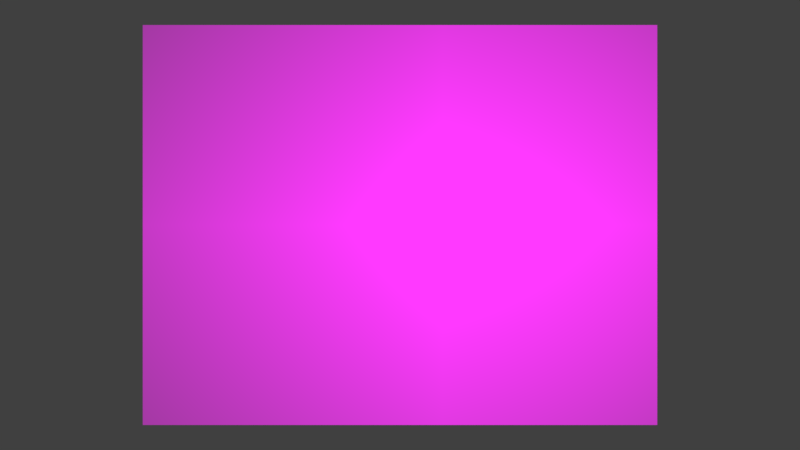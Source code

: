 # Source: sl.blend  (saved by Blender 2.78.0; exported with 4.5.12 LTS)
import bpy
from mathutils import Matrix  # noqa: F401  (used for matrix-valued properties, if any)

bpy.ops.wm.read_factory_settings(use_empty=True)
scene = bpy.context.scene
scene.name = 'Scene'

# ---- collections
col_collection_1 = bpy.data.collections.new('Collection 1'); scene.collection.children.link(col_collection_1)

# ---- images (referenced by path relative to the original .blend; pixels are not part of the script)
import os
ASSET_DIR = os.environ.get("B2B_ASSET_DIR", "")  # directory of the original .blend (textures are referenced by path, not embedded)
HERE = os.path.dirname(os.path.abspath(__file__))  # packed textures are extracted next to this script under _unpacked/

def load_image(name, relpath, width, height, colorspace="sRGB"):
    """Load a texture the original file referenced (path relative to the .blend, or extracted next to this script)."""
    p = next((c for c in (os.path.join(HERE, relpath), os.path.join(ASSET_DIR, relpath)) if relpath and os.path.exists(c)), "")
    if p:
        img = bpy.data.images.load(p, check_existing=True)
        img.name = name
    else:  # same state as the original file: an image datablock whose file is absent (Cycles renders it pink)
        img = bpy.data.images.new(name, width, height)
        img.source = "FILE"
        img.filepath = "//" + (relpath or name)
    img.colorspace_settings.name = colorspace
    return img
img_texturescom_woodfine0007_seamless_s_jpg_001 = load_image('TexturesCom_WoodFine0007_seamless_S.jpg.001', 'TexturesCom_WoodFine0007_seamless_S.jpg', 1024, 1024, 'sRGB')
img_texturescom_tilesornate0020_1_seamless_s_jpg = load_image('TexturesCom_TilesOrnate0020_1_seamless_S.jpg', 'TexturesCom_TilesOrnate0020_1_seamless_S.jpg', 1024, 1024, 'sRGB')
img_calibration_pattern_jpg = load_image('calibration_pattern.jpg', 'calibration_pattern.jpg', 1024, 1024, 'sRGB')

# ---- materials (node trees are filled in below, after node groups)
mat_material_002 = bpy.data.materials.new('Material.002')
mat_material_002.alpha_threshold = 0.0
mat_material_002.roughness = 0.5
mat_material_001 = bpy.data.materials.new('Material.001')
mat_material_001.alpha_threshold = 0.0
mat_material_001.roughness = 0.5
mat_material_000 = bpy.data.materials.new('Material.000')
mat_material_000.alpha_threshold = 0.0
mat_material_000.preview_render_type = 'FLAT'
mat_material_000.roughness = 0.5

# ---- material node trees
mat_material_002.use_nodes = True; mat_material_002.node_tree.nodes.clear()
_N = mat_material_002.node_tree.nodes; _L = mat_material_002.node_tree.links
n0 = _N.new('ShaderNodeOutputMaterial'); n0.name = 'Material Output'; n0.location = (300, 300)
n1 = _N.new('ShaderNodeBsdfDiffuse'); n1.name = 'Diffuse BSDF'; n1.location = (10, 300)
n2 = _N.new('ShaderNodeTexImage'); n2.name = 'Image Texture'; n2.location = (-302, 352)
n2.width = 202
n2.image = img_texturescom_woodfine0007_seamless_s_jpg_001
_L.new(n1.outputs[0], n0.inputs[0])
_L.new(n2.outputs[0], n1.inputs[0])
n0.is_active_output = True
mat_material_001.use_nodes = True; mat_material_001.node_tree.nodes.clear()
_N = mat_material_001.node_tree.nodes; _L = mat_material_001.node_tree.links
n0 = _N.new('ShaderNodeOutputMaterial'); n0.name = 'Material Output'; n0.location = (300, 300)
n1 = _N.new('ShaderNodeBsdfDiffuse'); n1.name = 'Diffuse BSDF'; n1.location = (23, 301)
n2 = _N.new('ShaderNodeTexCoord'); n2.name = 'Texture Coordinate'; n2.location = (-478, 356)
n3 = _N.new('ShaderNodeTexImage'); n3.name = 'Image Texture.001'; n3.location = (-247, 363)
n3.width = 181
n3.image = img_texturescom_tilesornate0020_1_seamless_s_jpg
_L.new(n1.outputs[0], n0.inputs[0])
_L.new(n2.outputs[0], n3.inputs[0])
_L.new(n3.outputs[0], n1.inputs[0])
n0.is_active_output = True
mat_material_000.use_nodes = True; mat_material_000.node_tree.nodes.clear()
_N = mat_material_000.node_tree.nodes; _L = mat_material_000.node_tree.links
n0 = _N.new('ShaderNodeOutputMaterial'); n0.name = 'Material Output'; n0.location = (300, 300)
n1 = _N.new('ShaderNodeTexCoord'); n1.name = 'Texture Coordinate'; n1.location = (-478, 356)
n2 = _N.new('ShaderNodeTexImage'); n2.name = 'Image Texture'; n2.location = (-246, 364)
n2.width = 207
n2.image = img_calibration_pattern_jpg
n3 = _N.new('ShaderNodeBsdfDiffuse'); n3.name = 'Diffuse BSDF'; n3.location = (56, 308)
_L.new(n3.outputs[0], n0.inputs[0])
_L.new(n1.outputs[0], n2.inputs[0])
n0.is_active_output = True

# ---- world
world_world = bpy.data.worlds.new('World'); scene.world = world_world
world_world.color = (0.05088, 0.05088, 0.05088)
world_world.use_sun_shadow = False
world_world.sun_shadow_jitter_overblur = 0.0
world_world.cycles.sampling_method = 'MANUAL'

# ---- cameras
cam_camera = bpy.data.cameras.new('Camera')
cam_camera.clip_end = 100.0
cam_camera.lens = 35.0
cam_camera.sensor_width = 32.0
cam_camera.sensor_height = 18.0
cam_camera.ortho_scale = 7.314
cam_camera.dof.focus_distance = 0.0

# ---- lights
light_point = bpy.data.lights.new('Point', 'POINT')
light_point.transmission_factor = 0.0
light_point.energy = 1.0
light_point.shadow_buffer_clip_start = 0.5
light_point.shadow_maximum_resolution = 0.006
light_point.use_absolute_resolution = True
light_point.use_nodes = True; light_point.node_tree.nodes.clear()
_N = light_point.node_tree.nodes; _L = light_point.node_tree.links
n0 = _N.new('ShaderNodeOutputLight'); n0.name = 'Lamp Output'; n0.location = (300, 300)
n1 = _N.new('ShaderNodeEmission'); n1.name = 'Emission'; n1.location = (10, 300)
n2 = _N.new('ShaderNodeLightFalloff'); n2.name = 'Light Falloff'; n2.location = (-550, 336)
n2.inputs[0].default_value = 3e+04
n3 = _N.new('ShaderNodeRGBCurve'); n3.name = 'RGB Curves'; n3.location = (-310, 409)
_c = n3.mapping.curves[3]
while len(_c.points) > 2: _c.points.remove(_c.points[-1])
_c.points[0].location = (0.0, 0.0); _c.points[0].handle_type = 'AUTO'
_c.points[1].location = (0.5, 0.3); _c.points[1].handle_type = 'AUTO'
_p = _c.points.new(1.0, 1.0); _p.handle_type = 'AUTO'
n3.mapping.update()
_L.new(n1.outputs[0], n0.inputs[0])
_L.new(n2.outputs[0], n3.inputs[1])
_L.new(n3.outputs[0], n1.inputs[1])
n0.is_active_output = True
light_lamp = bpy.data.lights.new('Lamp', 'POINT')
light_lamp.transmission_factor = 0.0
light_lamp.cutoff_distance = 30.0
light_lamp.energy = 1.0
light_lamp.shadow_buffer_clip_start = 1.001
light_lamp.shadow_maximum_resolution = 0.006
light_lamp.use_absolute_resolution = True
light_lamp.use_nodes = True; light_lamp.node_tree.nodes.clear()
_N = light_lamp.node_tree.nodes; _L = light_lamp.node_tree.links
n0 = _N.new('ShaderNodeCombineXYZ'); n0.name = 'Combine XYZ'; n0.location = (-694, 347)
n1 = _N.new('ShaderNodeMath'); n1.name = 'Math'; n1.location = (-863, 446)
n1.operation = 'DIVIDE'
n2 = _N.new('ShaderNodeTexCoord'); n2.name = 'Texture Coordinate'; n2.location = (-1240, 372)
n3 = _N.new('ShaderNodeMath'); n3.name = 'Math.001'; n3.location = (-849, 238)
n3.operation = 'DIVIDE'
n4 = _N.new('ShaderNodeSeparateXYZ'); n4.name = 'Separate XYZ'; n4.location = (-1055, 347)
n5 = _N.new('ShaderNodeEmission'); n5.name = 'Emission'; n5.location = (226, 250)
n6 = _N.new('ShaderNodeLightFalloff'); n6.name = 'Light Falloff'; n6.location = (-345, -2)
n6.inputs[0].default_value = 3e+04
n7 = _N.new('ShaderNodeOutputLight'); n7.name = 'Lamp Output'; n7.location = (431, 229)
n8 = _N.new('ShaderNodeRGBCurve'); n8.name = 'RGB Curves'; n8.location = (-151, 90)
_c = n8.mapping.curves[3]
while len(_c.points) > 2: _c.points.remove(_c.points[-1])
_c.points[0].location = (0.0, 0.0); _c.points[0].handle_type = 'AUTO'
_c.points[1].location = (0.5, 0.3); _c.points[1].handle_type = 'AUTO'
_p = _c.points.new(1.0, 1.0); _p.handle_type = 'AUTO'
n8.mapping.update()
n9 = _N.new('ShaderNodeMapping'); n9.name = 'Mapping'; n9.location = (-515, 402)
n9.inputs[1].default_value = (0.5, 0.5, 0.5)
n9.inputs[2].default_value = (0.0, 0.0, 3.142)
n9.inputs[3].default_value = (1.0, 1.3, 1.0)
n10 = _N.new('ShaderNodeTexImage'); n10.name = 'Image Texture'; n10.location = (-151, 384)
n10.width = 250
n10.image = None
n10.extension = 'CLIP'
n11 = _N.new('ShaderNodeVectorMath'); n11.name = 'Vector Math'; n11.location = (0, 0)
n11.operation = 'MAXIMUM'
n12 = _N.new('ShaderNodeVectorMath'); n12.name = 'Vector Math.001'; n12.location = (0, 0)
n12.operation = 'MINIMUM'
n12.inputs[1].default_value = (1.0, 1.0, 1.0)
_L.new(n5.outputs[0], n7.inputs[0])
_L.new(n10.outputs[0], n5.inputs[0])
_L.new(n2.outputs[1], n4.inputs[0])
_L.new(n0.outputs[0], n9.inputs[0])
_L.new(n4.outputs[0], n1.inputs[0])
_L.new(n4.outputs[2], n1.inputs[1])
_L.new(n4.outputs[1], n3.inputs[0])
_L.new(n4.outputs[2], n3.inputs[1])
_L.new(n1.outputs[0], n0.inputs[0])
_L.new(n3.outputs[0], n0.inputs[1])
_L.new(n4.outputs[2], n0.inputs[2])
_L.new(n6.outputs[0], n8.inputs[1])
_L.new(n8.outputs[0], n5.inputs[1])
_L.new(n11.outputs[0], n10.inputs[0])
_L.new(n12.outputs[0], n11.inputs[0])
_L.new(n9.outputs[0], n12.inputs[0])
n7.is_active_output = True

# ---- meshes
me_cube = bpy.data.meshes.new('Cube')
me_cube.from_pydata([(-1.0, -1.0, -1.0), (-1.0, -1.0, 1.0), (-1.0, 1.0, -1.0), (-1.0, 1.0, 1.0), (1.0, -1.0, -1.0), (1.0, -1.0, 1.0), (1.0, 1.0, -1.0), (1.0, 1.0, 1.0)], [], [(0, 1, 3, 2), (2, 3, 7, 6), (6, 7, 5, 4), (4, 5, 1, 0), (2, 6, 4, 0), (7, 3, 1, 5)])
_uv = me_cube.uv_layers.new(name='UVMap')
_uv.uv.foreach_set('vector', [0.5, 0.5, 0.25, 0.5, 0.25, 0.25, 0.5, 0.25, 0.75, 8.662e-05, 0.9999, 8.659e-05, 0.9999, 0.25, 0.75, 0.25, 0.75, 0.25, 0.9999, 0.25, 0.9999, 0.5, 0.75, 0.5, 0.75, 0.5, 0.9999, 0.5, 0.9999, 0.75, 0.75, 0.75, 0.5, 0.25, 0.75, 0.25, 0.75, 0.5, 0.5, 0.5, 8.665e-05, 0.25, 0.25, 0.25, 0.25, 0.5, 8.659e-05, 0.5])
me_cube.materials.append(mat_material_002)
me_cube.use_remesh_preserve_volume = False
me_cube.use_remesh_preserve_attributes = False
me_cube.use_mirror_vertex_groups = False
me_cube.update()
me_plane = bpy.data.meshes.new('Plane')
me_plane.from_pydata([(-1.0, -1.0, 0.0), (1.0, -1.0, 0.0), (-1.0, 1.0, 0.0), (1.0, 1.0, 0.0)], [], [(0, 1, 3, 2)])
me_plane.materials.append(mat_material_001)
me_plane.use_remesh_preserve_volume = False
me_plane.use_remesh_preserve_attributes = False
me_plane.use_mirror_vertex_groups = False
me_plane.update()
me_plane_001 = bpy.data.meshes.new('Plane.001')
me_plane_001.from_pydata([(-1.0, -1.0, 0.0), (1.0, -1.0, 0.0), (-1.0, 1.0, 0.0), (1.0, 1.0, 0.0)], [], [(0, 1, 3, 2)])
me_plane_001.materials.append(mat_material_000)
me_plane_001.use_remesh_preserve_volume = False
me_plane_001.use_remesh_preserve_attributes = False
me_plane_001.use_mirror_vertex_groups = False
me_plane_001.update()

# ---- objects
ob_cube = bpy.data.objects.new('Cube', me_cube)
ob_point = bpy.data.objects.new('Point', light_point)
ob_plane = bpy.data.objects.new('Plane', me_plane)
ob_lamp = bpy.data.objects.new('Lamp', light_lamp)
ob_camera = bpy.data.objects.new('Camera', cam_camera)
ob_plane_calib = bpy.data.objects.new('Plane_Calib', me_plane_001)

# ---- transforms, parenting, visibility, modifiers, constraints
ob_cube.location = (0.0, 0.0, 2.5)
ob_cube.scale = (2.5, 2.5, 2.5)
ob_cube.hide_viewport = True
ob_cube.hide_render = True
ob_cube.lineart.crease_threshold = 0.0
ob_point.location = (0.0, 0.0, 30.0)
ob_point.hide_viewport = True
ob_point.hide_render = True
ob_point.lineart.crease_threshold = 0.0
ob_plane.location = (0.0, 0.0, 0.0)
ob_plane.scale = (10.24, 7.68, 4.329)
ob_plane.hide_viewport = True
ob_plane.hide_render = True
ob_plane.lineart.crease_threshold = 0.0
ob_lamp.location = (7.0, 0.0, 25.0)
ob_lamp.rotation_euler = (0.0, 0.1745, 0.0)
ob_lamp.lock_rotations_4d = False
ob_lamp.empty_display_type = 'ARROWS'
ob_lamp.color = (0.0, 0.0, 0.0, 0.0)
ob_lamp.lineart.crease_threshold = 0.0
ob_camera.location = (0.0, 0.0, 30.0)
ob_camera.rotation_euler = (5.914e-07, 0.0, 0.0)
ob_camera.lock_rotations_4d = False
ob_camera.empty_display_type = 'ARROWS'
ob_camera.color = (0.0, 0.0, 0.0, 0.0)
ob_camera.display_type = 'WIRE'
ob_camera.lineart.crease_threshold = 0.0
ob_plane_calib.location = (0.0, 0.0, -5.0)
ob_plane_calib.scale = (10.29, 8.0, 209.5)
ob_plane_calib.lineart.crease_threshold = 0.0

# ---- collection membership
col_collection_1.objects.link(ob_cube)
col_collection_1.objects.link(ob_point)
col_collection_1.objects.link(ob_plane)
col_collection_1.objects.link(ob_lamp)
col_collection_1.objects.link(ob_camera)
col_collection_1.objects.link(ob_plane_calib)

# ---- scene / render settings (as saved in the file)
scene.camera = ob_camera
scene.frame_start = 1; scene.frame_end = 250; scene.frame_set(11)
scene.render.engine = 'CYCLES'
scene.render.image_settings.file_format = 'JPEG'
scene.render.resolution_x = 1280
scene.render.resolution_y = 720
scene.render.dither_intensity = 0.0
scene.cycles.use_denoising = False
scene.cycles.samples = 500
scene.cycles.sampling_pattern = 'TABULATED_SOBOL'
scene.cycles.light_sampling_threshold = 0.0
scene.cycles.use_adaptive_sampling = False
scene.cycles.use_light_tree = False
scene.cycles.blur_glossy = 0.0
scene.cycles.max_bounces = 4
scene.cycles.sample_clamp_indirect = 0.0
scene.view_settings.view_transform = 'Standard'
bpy.context.view_layer.update()
